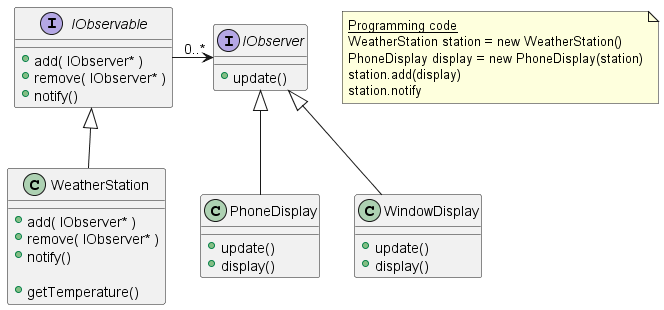

The diagram above was rendered by PlantUML. Its source (embedded in the PNG):
@startuml

interface IObservable
{
    +add( IObserver* )
    +remove( IObserver* )
    +notify()
}

class WeatherStation extends IObservable
{
    +add( IObserver* )
    +remove( IObserver* )
    +notify()

    +getTemperature()
}

interface IObserver
{
    +update()
}

class PhoneDisplay extends IObserver
{
    +update()
    +display()
}

class WindowDisplay extends IObserver
{
    +update()
    +display()
}

IObservable -right-> "0..*" IObserver

note as N1
<u>Programming code</u>
WeatherStation station = new WeatherStation()
PhoneDisplay display = new PhoneDisplay(station)
station.add(display)
station.notify
end note

@enduml